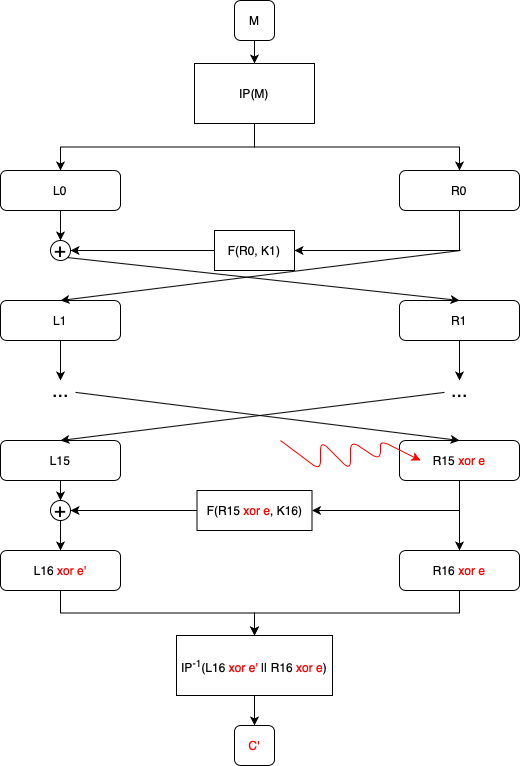

The diagram above was exported from draw.io. Its source (the exported page's mxGraphModel, read from the mxfile embedded in the PNG):
<mxGraphModel dx="556" dy="1065" grid="1" gridSize="10" guides="1" tooltips="1" connect="1" arrows="1" fold="1" page="1" pageScale="1" pageWidth="827" pageHeight="1169" math="0" shadow="0">
  <root>
    <mxCell id="0" />
    <mxCell id="1" parent="0" />
    <mxCell id="WcnsGDLWou0xfi_UGj2Q-3" style="edgeStyle=orthogonalEdgeStyle;rounded=0;orthogonalLoop=1;jettySize=auto;html=1;" parent="1" source="WcnsGDLWou0xfi_UGj2Q-5" target="WcnsGDLWou0xfi_UGj2Q-11" edge="1">
      <mxGeometry relative="1" as="geometry" />
    </mxCell>
    <mxCell id="WcnsGDLWou0xfi_UGj2Q-4" style="edgeStyle=orthogonalEdgeStyle;rounded=0;orthogonalLoop=1;jettySize=auto;html=1;entryX=1;entryY=0.5;entryDx=0;entryDy=0;" parent="1" source="WcnsGDLWou0xfi_UGj2Q-5" target="WcnsGDLWou0xfi_UGj2Q-13" edge="1">
      <mxGeometry relative="1" as="geometry">
        <Array as="points">
          <mxPoint x="1440" y="712" />
        </Array>
      </mxGeometry>
    </mxCell>
    <mxCell id="WcnsGDLWou0xfi_UGj2Q-5" value="R15&lt;font color=&quot;#ff0000&quot;&gt;&amp;nbsp;xor e&lt;/font&gt;" style="rounded=1;whiteSpace=wrap;html=1;" parent="1" vertex="1">
      <mxGeometry x="1380" y="642" width="120" height="40" as="geometry" />
    </mxCell>
    <mxCell id="WcnsGDLWou0xfi_UGj2Q-6" style="edgeStyle=orthogonalEdgeStyle;rounded=0;orthogonalLoop=1;jettySize=auto;html=1;exitX=0.5;exitY=1;exitDx=0;exitDy=0;entryX=0.5;entryY=0;entryDx=0;entryDy=0;" parent="1" source="WcnsGDLWou0xfi_UGj2Q-7" target="WcnsGDLWou0xfi_UGj2Q-15" edge="1">
      <mxGeometry relative="1" as="geometry" />
    </mxCell>
    <mxCell id="WcnsGDLWou0xfi_UGj2Q-7" value="L15" style="rounded=1;whiteSpace=wrap;html=1;" parent="1" vertex="1">
      <mxGeometry x="981" y="642" width="120" height="40" as="geometry" />
    </mxCell>
    <mxCell id="ggHdVQ3ID23EfEtRy9pq-2" style="edgeStyle=orthogonalEdgeStyle;rounded=0;orthogonalLoop=1;jettySize=auto;html=1;exitX=0.5;exitY=1;exitDx=0;exitDy=0;" parent="1" source="WcnsGDLWou0xfi_UGj2Q-9" target="WcnsGDLWou0xfi_UGj2Q-17" edge="1">
      <mxGeometry relative="1" as="geometry" />
    </mxCell>
    <mxCell id="WcnsGDLWou0xfi_UGj2Q-9" value="L16 &lt;font color=&quot;#ff0000&quot;&gt;xor e'&lt;/font&gt;" style="rounded=1;whiteSpace=wrap;html=1;" parent="1" vertex="1">
      <mxGeometry x="981" y="752" width="120" height="40" as="geometry" />
    </mxCell>
    <mxCell id="ggHdVQ3ID23EfEtRy9pq-3" style="edgeStyle=orthogonalEdgeStyle;rounded=0;orthogonalLoop=1;jettySize=auto;html=1;exitX=0.5;exitY=1;exitDx=0;exitDy=0;" parent="1" source="WcnsGDLWou0xfi_UGj2Q-11" target="WcnsGDLWou0xfi_UGj2Q-17" edge="1">
      <mxGeometry relative="1" as="geometry" />
    </mxCell>
    <mxCell id="WcnsGDLWou0xfi_UGj2Q-11" value="R16 &lt;font color=&quot;#ff0000&quot;&gt;xor e&lt;/font&gt;" style="rounded=1;whiteSpace=wrap;html=1;" parent="1" vertex="1">
      <mxGeometry x="1380" y="752" width="120" height="40" as="geometry" />
    </mxCell>
    <mxCell id="WcnsGDLWou0xfi_UGj2Q-12" style="edgeStyle=orthogonalEdgeStyle;rounded=0;orthogonalLoop=1;jettySize=auto;html=1;entryX=1;entryY=0.5;entryDx=0;entryDy=0;" parent="1" source="WcnsGDLWou0xfi_UGj2Q-13" target="WcnsGDLWou0xfi_UGj2Q-15" edge="1">
      <mxGeometry relative="1" as="geometry">
        <mxPoint x="1174" y="762" as="targetPoint" />
      </mxGeometry>
    </mxCell>
    <mxCell id="WcnsGDLWou0xfi_UGj2Q-13" value="F(R15 &lt;font color=&quot;#ff0000&quot;&gt;xor e&lt;/font&gt;, K16)" style="rounded=0;whiteSpace=wrap;html=1;" parent="1" vertex="1">
      <mxGeometry x="1177.5" y="692" width="115" height="40" as="geometry" />
    </mxCell>
    <mxCell id="WcnsGDLWou0xfi_UGj2Q-14" style="edgeStyle=orthogonalEdgeStyle;rounded=0;orthogonalLoop=1;jettySize=auto;html=1;" parent="1" source="WcnsGDLWou0xfi_UGj2Q-15" target="WcnsGDLWou0xfi_UGj2Q-9" edge="1">
      <mxGeometry relative="1" as="geometry" />
    </mxCell>
    <mxCell id="WcnsGDLWou0xfi_UGj2Q-15" value="&lt;font style=&quot;font-size: 20px&quot;&gt;+&lt;/font&gt;" style="ellipse;whiteSpace=wrap;html=1;aspect=fixed;" parent="1" vertex="1">
      <mxGeometry x="1031" y="702" width="20" height="20" as="geometry" />
    </mxCell>
    <mxCell id="WcnsGDLWou0xfi_UGj2Q-16" style="edgeStyle=orthogonalEdgeStyle;rounded=0;orthogonalLoop=1;jettySize=auto;html=1;" parent="1" source="WcnsGDLWou0xfi_UGj2Q-17" target="WcnsGDLWou0xfi_UGj2Q-18" edge="1">
      <mxGeometry relative="1" as="geometry" />
    </mxCell>
    <mxCell id="WcnsGDLWou0xfi_UGj2Q-17" value="IP&lt;sup&gt;-1&lt;/sup&gt;(L16 &lt;font color=&quot;#ff0000&quot;&gt;xor e'&lt;/font&gt; || R16 &lt;font color=&quot;#ff0000&quot;&gt;xor e&lt;/font&gt;)" style="rounded=0;whiteSpace=wrap;html=1;" parent="1" vertex="1">
      <mxGeometry x="1157" y="837" width="156" height="60" as="geometry" />
    </mxCell>
    <mxCell id="WcnsGDLWou0xfi_UGj2Q-18" value="&lt;font color=&quot;#ff0000&quot;&gt;C'&lt;/font&gt;" style="rounded=1;whiteSpace=wrap;html=1;" parent="1" vertex="1">
      <mxGeometry x="1215" y="927" width="40" height="40" as="geometry" />
    </mxCell>
    <mxCell id="WcnsGDLWou0xfi_UGj2Q-19" style="edgeStyle=orthogonalEdgeStyle;rounded=0;orthogonalLoop=1;jettySize=auto;html=1;" parent="1" source="WcnsGDLWou0xfi_UGj2Q-20" target="WcnsGDLWou0xfi_UGj2Q-23" edge="1">
      <mxGeometry relative="1" as="geometry" />
    </mxCell>
    <mxCell id="WcnsGDLWou0xfi_UGj2Q-20" value="M" style="rounded=1;whiteSpace=wrap;html=1;" parent="1" vertex="1">
      <mxGeometry x="1215" y="202" width="40" height="40" as="geometry" />
    </mxCell>
    <mxCell id="WcnsGDLWou0xfi_UGj2Q-21" style="edgeStyle=orthogonalEdgeStyle;rounded=0;orthogonalLoop=1;jettySize=auto;html=1;entryX=0.5;entryY=0;entryDx=0;entryDy=0;exitX=0.5;exitY=1;exitDx=0;exitDy=0;" parent="1" source="WcnsGDLWou0xfi_UGj2Q-23" target="WcnsGDLWou0xfi_UGj2Q-25" edge="1">
      <mxGeometry relative="1" as="geometry" />
    </mxCell>
    <mxCell id="WcnsGDLWou0xfi_UGj2Q-22" style="edgeStyle=orthogonalEdgeStyle;rounded=0;orthogonalLoop=1;jettySize=auto;html=1;entryX=0.5;entryY=0;entryDx=0;entryDy=0;exitX=0.5;exitY=1;exitDx=0;exitDy=0;" parent="1" source="WcnsGDLWou0xfi_UGj2Q-23" target="WcnsGDLWou0xfi_UGj2Q-27" edge="1">
      <mxGeometry relative="1" as="geometry" />
    </mxCell>
    <mxCell id="WcnsGDLWou0xfi_UGj2Q-23" value="IP(M)" style="rounded=0;whiteSpace=wrap;html=1;" parent="1" vertex="1">
      <mxGeometry x="1175" y="265" width="120" height="60" as="geometry" />
    </mxCell>
    <mxCell id="WcnsGDLWou0xfi_UGj2Q-24" style="edgeStyle=orthogonalEdgeStyle;rounded=0;orthogonalLoop=1;jettySize=auto;html=1;entryX=1;entryY=0.5;entryDx=0;entryDy=0;" parent="1" source="WcnsGDLWou0xfi_UGj2Q-25" target="WcnsGDLWou0xfi_UGj2Q-33" edge="1">
      <mxGeometry relative="1" as="geometry">
        <Array as="points">
          <mxPoint x="1440" y="452" />
        </Array>
      </mxGeometry>
    </mxCell>
    <mxCell id="WcnsGDLWou0xfi_UGj2Q-25" value="R0" style="rounded=1;whiteSpace=wrap;html=1;" parent="1" vertex="1">
      <mxGeometry x="1380" y="372" width="120" height="40" as="geometry" />
    </mxCell>
    <mxCell id="WcnsGDLWou0xfi_UGj2Q-26" style="edgeStyle=orthogonalEdgeStyle;rounded=0;orthogonalLoop=1;jettySize=auto;html=1;exitX=0.5;exitY=1;exitDx=0;exitDy=0;entryX=0.5;entryY=0;entryDx=0;entryDy=0;" parent="1" source="WcnsGDLWou0xfi_UGj2Q-27" target="WcnsGDLWou0xfi_UGj2Q-34" edge="1">
      <mxGeometry relative="1" as="geometry" />
    </mxCell>
    <mxCell id="WcnsGDLWou0xfi_UGj2Q-27" value="L0" style="rounded=1;whiteSpace=wrap;html=1;" parent="1" vertex="1">
      <mxGeometry x="981" y="372" width="120" height="40" as="geometry" />
    </mxCell>
    <mxCell id="WcnsGDLWou0xfi_UGj2Q-28" style="edgeStyle=orthogonalEdgeStyle;rounded=0;orthogonalLoop=1;jettySize=auto;html=1;" parent="1" source="WcnsGDLWou0xfi_UGj2Q-29" target="WcnsGDLWou0xfi_UGj2Q-38" edge="1">
      <mxGeometry relative="1" as="geometry" />
    </mxCell>
    <mxCell id="WcnsGDLWou0xfi_UGj2Q-29" value="L1" style="rounded=1;whiteSpace=wrap;html=1;" parent="1" vertex="1">
      <mxGeometry x="981" y="502" width="120" height="40" as="geometry" />
    </mxCell>
    <mxCell id="WcnsGDLWou0xfi_UGj2Q-30" style="edgeStyle=orthogonalEdgeStyle;rounded=0;orthogonalLoop=1;jettySize=auto;html=1;" parent="1" source="WcnsGDLWou0xfi_UGj2Q-31" target="WcnsGDLWou0xfi_UGj2Q-37" edge="1">
      <mxGeometry relative="1" as="geometry" />
    </mxCell>
    <mxCell id="WcnsGDLWou0xfi_UGj2Q-31" value="R1" style="rounded=1;whiteSpace=wrap;html=1;" parent="1" vertex="1">
      <mxGeometry x="1380" y="502" width="120" height="40" as="geometry" />
    </mxCell>
    <mxCell id="WcnsGDLWou0xfi_UGj2Q-32" style="edgeStyle=orthogonalEdgeStyle;rounded=0;orthogonalLoop=1;jettySize=auto;html=1;entryX=1;entryY=0.5;entryDx=0;entryDy=0;" parent="1" source="WcnsGDLWou0xfi_UGj2Q-33" target="WcnsGDLWou0xfi_UGj2Q-34" edge="1">
      <mxGeometry relative="1" as="geometry">
        <mxPoint x="1174" y="502" as="targetPoint" />
      </mxGeometry>
    </mxCell>
    <mxCell id="WcnsGDLWou0xfi_UGj2Q-33" value="F(R0, K1)" style="rounded=0;whiteSpace=wrap;html=1;" parent="1" vertex="1">
      <mxGeometry x="1195" y="432" width="80" height="40" as="geometry" />
    </mxCell>
    <mxCell id="WcnsGDLWou0xfi_UGj2Q-34" value="&lt;font style=&quot;font-size: 20px&quot;&gt;+&lt;/font&gt;" style="ellipse;whiteSpace=wrap;html=1;aspect=fixed;" parent="1" vertex="1">
      <mxGeometry x="1031" y="442" width="20" height="20" as="geometry" />
    </mxCell>
    <mxCell id="WcnsGDLWou0xfi_UGj2Q-35" value="" style="endArrow=classic;html=1;exitX=1;exitY=1;exitDx=0;exitDy=0;entryX=0.5;entryY=0;entryDx=0;entryDy=0;" parent="1" source="WcnsGDLWou0xfi_UGj2Q-34" target="WcnsGDLWou0xfi_UGj2Q-31" edge="1">
      <mxGeometry width="50" height="50" relative="1" as="geometry">
        <mxPoint x="1451" y="662" as="sourcePoint" />
        <mxPoint x="1440" y="522" as="targetPoint" />
      </mxGeometry>
    </mxCell>
    <mxCell id="WcnsGDLWou0xfi_UGj2Q-36" value="" style="endArrow=classic;html=1;entryX=0.5;entryY=0;entryDx=0;entryDy=0;" parent="1" target="WcnsGDLWou0xfi_UGj2Q-29" edge="1">
      <mxGeometry width="50" height="50" relative="1" as="geometry">
        <mxPoint x="1441" y="452" as="sourcePoint" />
        <mxPoint x="1041" y="522" as="targetPoint" />
      </mxGeometry>
    </mxCell>
    <mxCell id="WcnsGDLWou0xfi_UGj2Q-37" value="&lt;font style=&quot;font-size: 20px&quot;&gt;...&lt;/font&gt;" style="text;html=1;align=center;verticalAlign=middle;resizable=0;points=[];autosize=1;" parent="1" vertex="1">
      <mxGeometry x="1425" y="582" width="30" height="20" as="geometry" />
    </mxCell>
    <mxCell id="WcnsGDLWou0xfi_UGj2Q-38" value="&lt;font style=&quot;font-size: 20px&quot;&gt;...&lt;/font&gt;" style="text;html=1;align=center;verticalAlign=middle;resizable=0;points=[];autosize=1;" parent="1" vertex="1">
      <mxGeometry x="1026" y="582" width="30" height="20" as="geometry" />
    </mxCell>
    <mxCell id="WcnsGDLWou0xfi_UGj2Q-39" value="" style="endArrow=classic;html=1;entryX=0.5;entryY=0;entryDx=0;entryDy=0;" parent="1" source="WcnsGDLWou0xfi_UGj2Q-38" target="WcnsGDLWou0xfi_UGj2Q-5" edge="1">
      <mxGeometry width="50" height="50" relative="1" as="geometry">
        <mxPoint x="1041" y="612" as="sourcePoint" />
        <mxPoint x="1440" y="692" as="targetPoint" />
      </mxGeometry>
    </mxCell>
    <mxCell id="WcnsGDLWou0xfi_UGj2Q-40" value="" style="endArrow=classic;html=1;entryX=0.5;entryY=0;entryDx=0;entryDy=0;" parent="1" source="WcnsGDLWou0xfi_UGj2Q-37" target="WcnsGDLWou0xfi_UGj2Q-7" edge="1">
      <mxGeometry width="50" height="50" relative="1" as="geometry">
        <mxPoint x="1441" y="612" as="sourcePoint" />
        <mxPoint x="1041" y="692" as="targetPoint" />
      </mxGeometry>
    </mxCell>
    <mxCell id="WcnsGDLWou0xfi_UGj2Q-42" value="" style="endArrow=classic;html=1;entryX=0.175;entryY=0.5;entryDx=0;entryDy=0;entryPerimeter=0;strokeColor=#FF0000;" parent="1" target="WcnsGDLWou0xfi_UGj2Q-5" edge="1">
      <mxGeometry width="50" height="50" relative="1" as="geometry">
        <mxPoint x="1261" y="642" as="sourcePoint" />
        <mxPoint x="941" y="722" as="targetPoint" />
        <Array as="points">
          <mxPoint x="1301" y="672" />
          <mxPoint x="1301" y="642" />
          <mxPoint x="1331" y="672" />
          <mxPoint x="1331" y="642" />
          <mxPoint x="1361" y="662" />
          <mxPoint x="1361" y="642" />
        </Array>
      </mxGeometry>
    </mxCell>
  </root>
</mxGraphModel>